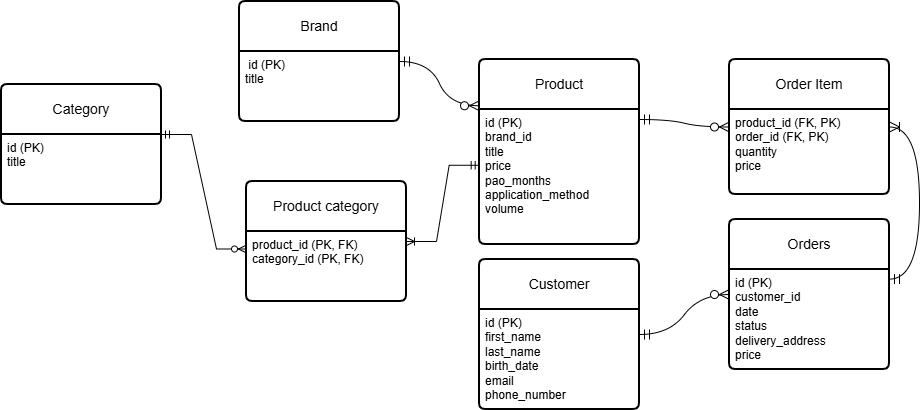

The diagram above was exported from draw.io. Its source (the exported page's mxGraphModel, read from the mxfile embedded in the PNG):
<mxGraphModel dx="1830" dy="962" grid="0" gridSize="10" guides="1" tooltips="1" connect="1" arrows="1" fold="1" page="0" pageScale="1" pageWidth="827" pageHeight="1169" math="0" shadow="0">
  <root>
    <mxCell id="0" />
    <mxCell id="1" parent="0" />
    <mxCell id="Zz-f7UdI0QjzvjEk1Mnv-1" parent="1" style="swimlane;childLayout=stackLayout;horizontal=1;startSize=50;horizontalStack=0;rounded=1;fontSize=14;fontStyle=0;strokeWidth=2;resizeParent=0;resizeLast=1;shadow=0;dashed=0;align=center;arcSize=4;whiteSpace=wrap;html=1;" value="Brand" vertex="1">
      <mxGeometry height="120" width="160" x="-200" y="-38" as="geometry" />
    </mxCell>
    <mxCell id="Zz-f7UdI0QjzvjEk1Mnv-2" parent="Zz-f7UdI0QjzvjEk1Mnv-1" style="align=left;strokeColor=none;fillColor=none;spacingLeft=4;spacingRight=4;fontSize=12;verticalAlign=top;resizable=0;rotatable=0;part=1;html=1;whiteSpace=wrap;" value="&amp;nbsp;id (PK)&lt;div&gt;title&lt;/div&gt;" vertex="1">
      <mxGeometry height="70" width="160" y="50" as="geometry" />
    </mxCell>
    <mxCell id="Zz-f7UdI0QjzvjEk1Mnv-3" parent="1" style="swimlane;childLayout=stackLayout;horizontal=1;startSize=50;horizontalStack=0;rounded=1;fontSize=14;fontStyle=0;strokeWidth=2;resizeParent=0;resizeLast=1;shadow=0;dashed=0;align=center;arcSize=4;whiteSpace=wrap;html=1;" value="Product" vertex="1">
      <mxGeometry height="185" width="160" x="40" y="20" as="geometry" />
    </mxCell>
    <mxCell id="Zz-f7UdI0QjzvjEk1Mnv-4" parent="Zz-f7UdI0QjzvjEk1Mnv-3" style="align=left;strokeColor=none;fillColor=none;spacingLeft=4;spacingRight=4;fontSize=12;verticalAlign=top;resizable=0;rotatable=0;part=1;html=1;whiteSpace=wrap;" value="id (PK)&lt;div&gt;brand_id&lt;/div&gt;&lt;div&gt;&lt;div&gt;title&lt;/div&gt;&lt;/div&gt;&lt;div&gt;price&lt;/div&gt;&lt;div&gt;pao_months&lt;/div&gt;&lt;div&gt;application_method&lt;/div&gt;&lt;div&gt;volume&lt;/div&gt;" vertex="1">
      <mxGeometry height="135" width="160" y="50" as="geometry" />
    </mxCell>
    <mxCell id="Zz-f7UdI0QjzvjEk1Mnv-5" parent="1" style="swimlane;childLayout=stackLayout;horizontal=1;startSize=50;horizontalStack=0;rounded=1;fontSize=14;fontStyle=0;strokeWidth=2;resizeParent=0;resizeLast=1;shadow=0;dashed=0;align=center;arcSize=4;whiteSpace=wrap;html=1;" value="Category" vertex="1">
      <mxGeometry height="120" width="160" x="-438" y="45" as="geometry" />
    </mxCell>
    <mxCell id="Zz-f7UdI0QjzvjEk1Mnv-6" parent="Zz-f7UdI0QjzvjEk1Mnv-5" style="align=left;strokeColor=none;fillColor=none;spacingLeft=4;spacingRight=4;fontSize=12;verticalAlign=top;resizable=0;rotatable=0;part=1;html=1;whiteSpace=wrap;" value="id (PK)&lt;div&gt;title&lt;/div&gt;" vertex="1">
      <mxGeometry height="70" width="160" y="50" as="geometry" />
    </mxCell>
    <mxCell id="Zz-f7UdI0QjzvjEk1Mnv-7" parent="1" style="swimlane;childLayout=stackLayout;horizontal=1;startSize=50;horizontalStack=0;rounded=1;fontSize=14;fontStyle=0;strokeWidth=2;resizeParent=0;resizeLast=1;shadow=0;dashed=0;align=center;arcSize=4;whiteSpace=wrap;html=1;" value="Customer" vertex="1">
      <mxGeometry height="150" width="160" x="40" y="220" as="geometry" />
    </mxCell>
    <mxCell id="Zz-f7UdI0QjzvjEk1Mnv-8" parent="Zz-f7UdI0QjzvjEk1Mnv-7" style="align=left;strokeColor=none;fillColor=none;spacingLeft=4;spacingRight=4;fontSize=12;verticalAlign=top;resizable=0;rotatable=0;part=1;html=1;whiteSpace=wrap;" value="id (PK)&lt;div&gt;first_name&lt;/div&gt;&lt;div&gt;last_name&lt;/div&gt;&lt;div&gt;birth_date&lt;/div&gt;&lt;div&gt;email&lt;/div&gt;&lt;div&gt;phone_number&lt;/div&gt;" vertex="1">
      <mxGeometry height="100" width="160" y="50" as="geometry" />
    </mxCell>
    <mxCell id="Zz-f7UdI0QjzvjEk1Mnv-9" parent="1" style="swimlane;childLayout=stackLayout;horizontal=1;startSize=50;horizontalStack=0;rounded=1;fontSize=14;fontStyle=0;strokeWidth=2;resizeParent=0;resizeLast=1;shadow=0;dashed=0;align=center;arcSize=4;whiteSpace=wrap;html=1;" value="Orders" vertex="1">
      <mxGeometry height="150" width="160" x="290" y="180" as="geometry" />
    </mxCell>
    <mxCell id="Zz-f7UdI0QjzvjEk1Mnv-10" parent="Zz-f7UdI0QjzvjEk1Mnv-9" style="align=left;strokeColor=none;fillColor=none;spacingLeft=4;spacingRight=4;fontSize=12;verticalAlign=top;resizable=0;rotatable=0;part=1;html=1;whiteSpace=wrap;" value="id (PK)&lt;div&gt;customer_id&lt;/div&gt;&lt;div&gt;date&lt;/div&gt;&lt;div&gt;status&lt;/div&gt;&lt;div&gt;delivery_address&lt;/div&gt;&lt;div&gt;price&lt;/div&gt;&lt;div&gt;&lt;br&gt;&lt;/div&gt;&lt;div&gt;&lt;br&gt;&lt;/div&gt;" vertex="1">
      <mxGeometry height="100" width="160" y="50" as="geometry" />
    </mxCell>
    <mxCell id="Zz-f7UdI0QjzvjEk1Mnv-11" parent="1" style="swimlane;childLayout=stackLayout;horizontal=1;startSize=50;horizontalStack=0;rounded=1;fontSize=14;fontStyle=0;strokeWidth=2;resizeParent=0;resizeLast=1;shadow=0;dashed=0;align=center;arcSize=4;whiteSpace=wrap;html=1;" value="Order Item" vertex="1">
      <mxGeometry height="135" width="160" x="290" y="20" as="geometry" />
    </mxCell>
    <mxCell id="Zz-f7UdI0QjzvjEk1Mnv-12" parent="Zz-f7UdI0QjzvjEk1Mnv-11" style="align=left;strokeColor=none;fillColor=none;spacingLeft=4;spacingRight=4;fontSize=12;verticalAlign=top;resizable=0;rotatable=0;part=1;html=1;whiteSpace=wrap;" value="&lt;div&gt;product_id (FK, PK)&amp;nbsp;&lt;/div&gt;&lt;div&gt;order_id&amp;nbsp;&lt;span style=&quot;background-color: transparent; color: light-dark(rgb(0, 0, 0), rgb(255, 255, 255));&quot;&gt;(FK, PK)&lt;/span&gt;&lt;/div&gt;&lt;div&gt;quantity&lt;/div&gt;&lt;div&gt;price&lt;/div&gt;&lt;div&gt;&lt;br&gt;&lt;/div&gt;" vertex="1">
      <mxGeometry height="85" width="160" y="50" as="geometry" />
    </mxCell>
    <mxCell id="Zz-f7UdI0QjzvjEk1Mnv-21" edge="1" parent="1" source="Zz-f7UdI0QjzvjEk1Mnv-1" style="edgeStyle=entityRelationEdgeStyle;fontSize=12;html=1;endArrow=ERzeroToMany;startArrow=ERmandOne;rounded=0;startSize=8;endSize=8;curved=1;entryX=0;entryY=0.25;entryDx=0;entryDy=0;exitX=1;exitY=0.5;exitDx=0;exitDy=0;" target="Zz-f7UdI0QjzvjEk1Mnv-3" value="">
      <mxGeometry height="100" relative="1" width="100" as="geometry">
        <mxPoint x="-40" y="20" as="sourcePoint" />
        <mxPoint x="60" y="-80" as="targetPoint" />
      </mxGeometry>
    </mxCell>
    <mxCell id="Zz-f7UdI0QjzvjEk1Mnv-23" edge="1" parent="1" source="Zz-f7UdI0QjzvjEk1Mnv-8" style="edgeStyle=entityRelationEdgeStyle;fontSize=12;html=1;endArrow=ERzeroToMany;startArrow=ERmandOne;rounded=0;startSize=8;endSize=8;curved=1;entryX=0;entryY=0.5;entryDx=0;entryDy=0;exitX=1;exitY=0.25;exitDx=0;exitDy=0;" target="Zz-f7UdI0QjzvjEk1Mnv-9" value="">
      <mxGeometry height="100" relative="1" width="100" as="geometry">
        <mxPoint x="200" y="240" as="sourcePoint" />
        <mxPoint x="300" y="140" as="targetPoint" />
      </mxGeometry>
    </mxCell>
    <mxCell id="Zz-f7UdI0QjzvjEk1Mnv-24" edge="1" parent="1" style="edgeStyle=entityRelationEdgeStyle;fontSize=12;html=1;endArrow=ERoneToMany;startArrow=ERmandOne;rounded=0;startSize=8;endSize=8;curved=1;entryX=1;entryY=0.5;entryDx=0;entryDy=0;" target="Zz-f7UdI0QjzvjEk1Mnv-11" value="">
      <mxGeometry height="100" relative="1" width="100" as="geometry">
        <mxPoint x="450" y="239.6" as="sourcePoint" />
        <mxPoint x="540" y="239.6" as="targetPoint" />
      </mxGeometry>
    </mxCell>
    <mxCell id="Zz-f7UdI0QjzvjEk1Mnv-25" edge="1" parent="1" style="edgeStyle=entityRelationEdgeStyle;fontSize=12;html=1;endArrow=ERzeroToMany;startArrow=ERmandOne;rounded=0;startSize=8;endSize=8;curved=1;entryX=0;entryY=0.5;entryDx=0;entryDy=0;" target="Zz-f7UdI0QjzvjEk1Mnv-11" value="">
      <mxGeometry height="100" relative="1" width="100" as="geometry">
        <mxPoint x="200" y="80" as="sourcePoint" />
        <mxPoint x="300" y="-20" as="targetPoint" />
      </mxGeometry>
    </mxCell>
    <mxCell id="KIWQMPKh35fZ9JTUsY_T-2" parent="1" style="swimlane;childLayout=stackLayout;horizontal=1;startSize=50;horizontalStack=0;rounded=1;fontSize=14;fontStyle=0;strokeWidth=2;resizeParent=0;resizeLast=1;shadow=0;dashed=0;align=center;arcSize=4;whiteSpace=wrap;html=1;" value="Product category" vertex="1">
      <mxGeometry height="120" width="160" x="-193" y="142" as="geometry" />
    </mxCell>
    <mxCell id="KIWQMPKh35fZ9JTUsY_T-3" parent="KIWQMPKh35fZ9JTUsY_T-2" style="align=left;strokeColor=none;fillColor=none;spacingLeft=4;spacingRight=4;fontSize=12;verticalAlign=top;resizable=0;rotatable=0;part=1;html=1;whiteSpace=wrap;" value="product_id (PK, FK)&lt;div&gt;category_id (PK, FK)&lt;/div&gt;" vertex="1">
      <mxGeometry height="70" width="160" y="50" as="geometry" />
    </mxCell>
    <mxCell id="KIWQMPKh35fZ9JTUsY_T-5" edge="1" parent="1" source="Zz-f7UdI0QjzvjEk1Mnv-6" style="edgeStyle=entityRelationEdgeStyle;fontSize=12;html=1;endArrow=ERzeroToMany;startArrow=ERmandOne;rounded=0;exitX=1;exitY=0;exitDx=0;exitDy=0;entryX=0;entryY=0.25;entryDx=0;entryDy=0;" target="KIWQMPKh35fZ9JTUsY_T-3" value="">
      <mxGeometry height="100" relative="1" width="100" as="geometry">
        <mxPoint x="-357" y="400" as="sourcePoint" />
        <mxPoint x="-257" y="300" as="targetPoint" />
      </mxGeometry>
    </mxCell>
    <mxCell id="KIWQMPKh35fZ9JTUsY_T-6" edge="1" parent="1" source="Zz-f7UdI0QjzvjEk1Mnv-4" style="edgeStyle=entityRelationEdgeStyle;fontSize=12;html=1;endArrow=ERoneToMany;startArrow=ERmandOne;rounded=0;exitX=-0.002;exitY=0.413;exitDx=0;exitDy=0;exitPerimeter=0;entryX=1;entryY=0.5;entryDx=0;entryDy=0;" target="KIWQMPKh35fZ9JTUsY_T-2" value="">
      <mxGeometry height="100" relative="1" width="100" as="geometry">
        <mxPoint x="-85" y="434" as="sourcePoint" />
        <mxPoint x="15" y="334" as="targetPoint" />
      </mxGeometry>
    </mxCell>
  </root>
</mxGraphModel>